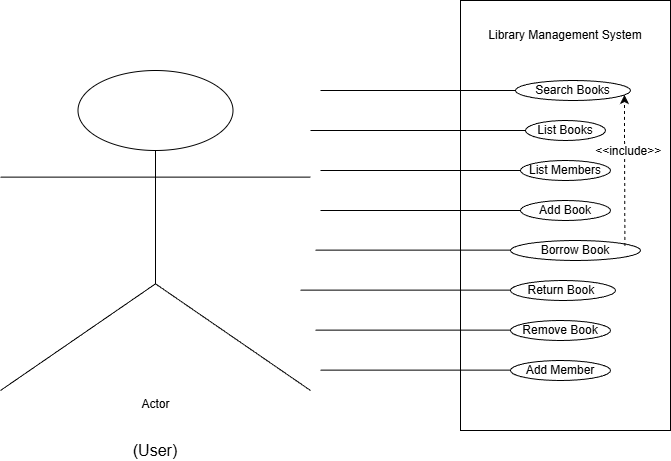

The diagram above was exported from draw.io. Its source (the exported page's mxGraphModel, read from the mxfile embedded in the PNG):
<mxGraphModel dx="1281" dy="562" grid="1" gridSize="10" guides="1" tooltips="1" connect="1" arrows="1" fold="1" page="1" pageScale="1" pageWidth="827" pageHeight="1169" math="0" shadow="0">
  <root>
    <mxCell id="0" />
    <mxCell id="1" parent="0" />
    <mxCell id="x2Lsv4uw3Yt9fNNGxUfl-1" parent="1" style="shape=umlActor;verticalLabelPosition=bottom;verticalAlign=top;html=1;outlineConnect=0;" value="Actor" vertex="1">
      <mxGeometry height="320" width="310" x="90" y="310" as="geometry" />
    </mxCell>
    <mxCell id="x2Lsv4uw3Yt9fNNGxUfl-4" parent="1" style="text;html=1;whiteSpace=wrap;strokeColor=none;fillColor=none;align=center;verticalAlign=middle;rounded=0;fontSize=16;" value="(User)" vertex="1">
      <mxGeometry height="20" width="80" x="205" y="680" as="geometry" />
    </mxCell>
    <mxCell id="x2Lsv4uw3Yt9fNNGxUfl-7" parent="1" style="rounded=0;whiteSpace=wrap;html=1;" value="&lt;div&gt;&lt;span style=&quot;background-color: transparent; color: light-dark(rgb(0, 0, 0), rgb(255, 255, 255));&quot;&gt;Library Management System&lt;/span&gt;&lt;/div&gt;&lt;div&gt;&lt;br&gt;&lt;div&gt;&lt;br&gt;&lt;/div&gt;&lt;div&gt;&lt;br&gt;&lt;/div&gt;&lt;div&gt;&lt;br&gt;&lt;/div&gt;&lt;div&gt;&lt;br&gt;&lt;/div&gt;&lt;div&gt;&lt;br&gt;&lt;/div&gt;&lt;div&gt;&lt;br&gt;&lt;/div&gt;&lt;div&gt;&lt;br&gt;&lt;/div&gt;&lt;div&gt;&lt;br&gt;&lt;/div&gt;&lt;div&gt;&lt;br&gt;&lt;/div&gt;&lt;div&gt;&lt;br&gt;&lt;/div&gt;&lt;div&gt;&amp;nbsp;&lt;/div&gt;&lt;div&gt;&lt;br&gt;&lt;/div&gt;&lt;div&gt;&amp;nbsp;&lt;/div&gt;&lt;div&gt;&lt;br&gt;&lt;/div&gt;&lt;div&gt;&amp;nbsp;&lt;/div&gt;&lt;div&gt;&lt;br&gt;&lt;/div&gt;&lt;div&gt;&lt;br&gt;&lt;/div&gt;&lt;div&gt;&lt;br&gt;&lt;/div&gt;&lt;div&gt;&lt;br&gt;&lt;/div&gt;&lt;div&gt;&lt;br&gt;&lt;/div&gt;&lt;div&gt;&lt;br&gt;&lt;/div&gt;&lt;div&gt;&lt;br&gt;&lt;/div&gt;&lt;div&gt;&lt;br&gt;&lt;/div&gt;&lt;div&gt;&lt;br&gt;&lt;/div&gt;&lt;/div&gt;" vertex="1">
      <mxGeometry height="430" width="210" x="550" y="240" as="geometry" />
    </mxCell>
    <mxCell id="x2Lsv4uw3Yt9fNNGxUfl-11" edge="1" parent="1" style="endArrow=none;html=1;rounded=0;fontSize=12;startSize=8;endSize=8;curved=1;" value="">
      <mxGeometry height="50" relative="1" width="50" as="geometry">
        <mxPoint x="600" y="529.58" as="sourcePoint" />
        <mxPoint x="390" y="529.58" as="targetPoint" />
      </mxGeometry>
    </mxCell>
    <mxCell id="x2Lsv4uw3Yt9fNNGxUfl-12" edge="1" parent="1" style="endArrow=none;html=1;rounded=0;fontSize=12;startSize=8;endSize=8;curved=1;" value="">
      <mxGeometry height="50" relative="1" width="50" as="geometry">
        <mxPoint x="605" y="569.58" as="sourcePoint" />
        <mxPoint x="405" y="569.58" as="targetPoint" />
      </mxGeometry>
    </mxCell>
    <mxCell id="x2Lsv4uw3Yt9fNNGxUfl-13" edge="1" parent="1" style="endArrow=none;html=1;rounded=0;fontSize=12;startSize=8;endSize=8;curved=1;" value="">
      <mxGeometry height="50" relative="1" width="50" as="geometry">
        <mxPoint x="600" y="609.58" as="sourcePoint" />
        <mxPoint x="410" y="609.58" as="targetPoint" />
      </mxGeometry>
    </mxCell>
    <mxCell id="x2Lsv4uw3Yt9fNNGxUfl-14" edge="1" parent="1" style="endArrow=none;html=1;rounded=0;fontSize=12;startSize=8;endSize=8;curved=1;" value="">
      <mxGeometry height="50" relative="1" width="50" as="geometry">
        <mxPoint x="405" y="489.57" as="sourcePoint" />
        <mxPoint x="605" y="489.57" as="targetPoint" />
      </mxGeometry>
    </mxCell>
    <mxCell id="x2Lsv4uw3Yt9fNNGxUfl-15" edge="1" parent="1" style="endArrow=none;html=1;rounded=0;fontSize=12;startSize=8;endSize=8;curved=1;entryX=0;entryY=0.5;entryDx=0;entryDy=0;" target="RRVOMOlGuKhhpXWkSRHc-1" value="">
      <mxGeometry height="50" relative="1" width="50" as="geometry">
        <mxPoint x="400" y="370" as="sourcePoint" />
        <mxPoint x="600" y="370" as="targetPoint" />
      </mxGeometry>
    </mxCell>
    <mxCell id="x2Lsv4uw3Yt9fNNGxUfl-18" parent="1" style="ellipse;whiteSpace=wrap;html=1;" value="Search Books" vertex="1">
      <mxGeometry height="20" width="115" x="605" y="320" as="geometry" />
    </mxCell>
    <mxCell id="x2Lsv4uw3Yt9fNNGxUfl-19" parent="1" style="ellipse;whiteSpace=wrap;html=1;" value="Add Book" vertex="1">
      <mxGeometry height="20" width="90" x="610" y="440" as="geometry" />
    </mxCell>
    <mxCell id="x2Lsv4uw3Yt9fNNGxUfl-20" parent="1" style="ellipse;whiteSpace=wrap;html=1;" value="Return Book&amp;nbsp;" vertex="1">
      <mxGeometry height="20" width="105" x="600" y="520" as="geometry" />
    </mxCell>
    <mxCell id="x2Lsv4uw3Yt9fNNGxUfl-21" parent="1" style="ellipse;whiteSpace=wrap;html=1;" value="Remove Book" vertex="1">
      <mxGeometry height="20" width="100" x="600" y="560" as="geometry" />
    </mxCell>
    <mxCell id="x2Lsv4uw3Yt9fNNGxUfl-22" parent="1" style="ellipse;whiteSpace=wrap;html=1;" value="Add Member" vertex="1">
      <mxGeometry height="20" width="100" x="600" y="600" as="geometry" />
    </mxCell>
    <mxCell id="RRVOMOlGuKhhpXWkSRHc-1" parent="1" style="ellipse;whiteSpace=wrap;html=1;" value="List Books" vertex="1">
      <mxGeometry height="20" width="80" x="615" y="360" as="geometry" />
    </mxCell>
    <mxCell id="RRVOMOlGuKhhpXWkSRHc-2" parent="1" style="ellipse;whiteSpace=wrap;html=1;" value="List Members" vertex="1">
      <mxGeometry height="20" width="90" x="610" y="400" as="geometry" />
    </mxCell>
    <mxCell id="RRVOMOlGuKhhpXWkSRHc-3" parent="1" style="ellipse;whiteSpace=wrap;html=1;" value="Borrow Book" vertex="1">
      <mxGeometry height="20" width="130" x="600" y="480" as="geometry" />
    </mxCell>
    <mxCell id="RRVOMOlGuKhhpXWkSRHc-7" edge="1" parent="1" source="x2Lsv4uw3Yt9fNNGxUfl-19" style="endArrow=none;html=1;rounded=0;fontSize=12;startSize=8;endSize=8;curved=1;exitX=0;exitY=0.5;exitDx=0;exitDy=0;" value="">
      <mxGeometry height="50" relative="1" width="50" as="geometry">
        <mxPoint x="630" y="440" as="sourcePoint" />
        <mxPoint x="410" y="450" as="targetPoint" />
      </mxGeometry>
    </mxCell>
    <mxCell id="RRVOMOlGuKhhpXWkSRHc-9" edge="1" parent="1" source="RRVOMOlGuKhhpXWkSRHc-2" style="endArrow=none;html=1;rounded=0;fontSize=12;startSize=8;endSize=8;curved=1;exitX=0;exitY=0.5;exitDx=0;exitDy=0;" value="">
      <mxGeometry height="50" relative="1" width="50" as="geometry">
        <mxPoint x="640" y="430" as="sourcePoint" />
        <mxPoint x="410" y="410" as="targetPoint" />
      </mxGeometry>
    </mxCell>
    <mxCell id="RRVOMOlGuKhhpXWkSRHc-10" edge="1" parent="1" style="endArrow=none;html=1;rounded=0;fontSize=12;startSize=8;endSize=8;curved=1;entryX=0;entryY=0.5;entryDx=0;entryDy=0;" target="x2Lsv4uw3Yt9fNNGxUfl-18" value="">
      <mxGeometry height="50" relative="1" width="50" as="geometry">
        <mxPoint x="410" y="330" as="sourcePoint" />
        <mxPoint x="660" y="300" as="targetPoint" />
      </mxGeometry>
    </mxCell>
    <mxCell id="RRVOMOlGuKhhpXWkSRHc-18" edge="1" parent="1" source="RRVOMOlGuKhhpXWkSRHc-3" style="html=1;labelBackgroundColor=#ffffff;startArrow=none;startFill=0;startSize=6;endArrow=classic;endFill=1;endSize=6;jettySize=auto;orthogonalLoop=1;strokeWidth=1;dashed=1;fontSize=14;rounded=0;curved=1;entryX=0.947;entryY=0.725;entryDx=0;entryDy=0;entryPerimeter=0;exitX=0.88;exitY=0.268;exitDx=0;exitDy=0;exitPerimeter=0;" target="x2Lsv4uw3Yt9fNNGxUfl-18" value="">
      <mxGeometry height="60" relative="1" width="60" as="geometry">
        <mxPoint x="670" y="470" as="sourcePoint" />
        <mxPoint x="730" y="410" as="targetPoint" />
      </mxGeometry>
    </mxCell>
    <mxCell id="RRVOMOlGuKhhpXWkSRHc-19" connectable="0" parent="RRVOMOlGuKhhpXWkSRHc-18" style="edgeLabel;html=1;align=center;verticalAlign=middle;resizable=0;points=[];fontSize=12;" value="&amp;nbsp; &amp;nbsp; &amp;nbsp; &amp;nbsp;&amp;lt;&amp;lt;include&amp;gt;&amp;gt;" vertex="1">
      <mxGeometry relative="1" x="0.0227" as="geometry">
        <mxPoint x="-9" y="-18" as="offset" />
      </mxGeometry>
    </mxCell>
  </root>
</mxGraphModel>